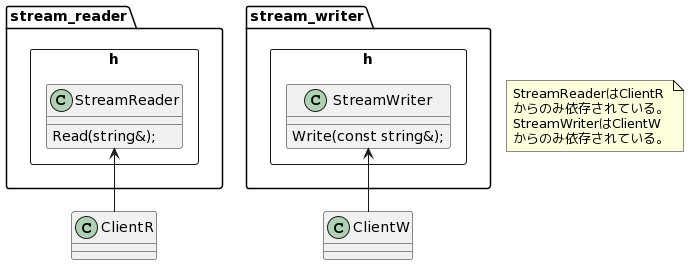

The diagram above was rendered by PlantUML. Its source (embedded in the PNG):
@startuml
rectangle stream_reader.h {
    class StreamReader {
        Read(string&);
    }
}

rectangle stream_writer.h {
    class StreamWriter {
        Write(const string&);
    }
}

ClientR -up-> StreamReader
ClientW -up-> StreamWriter

note as N
StreamReaderはClientR
からのみ依存されている。
StreamWriterはClientW
からのみ依存されている。
end note
@enduml